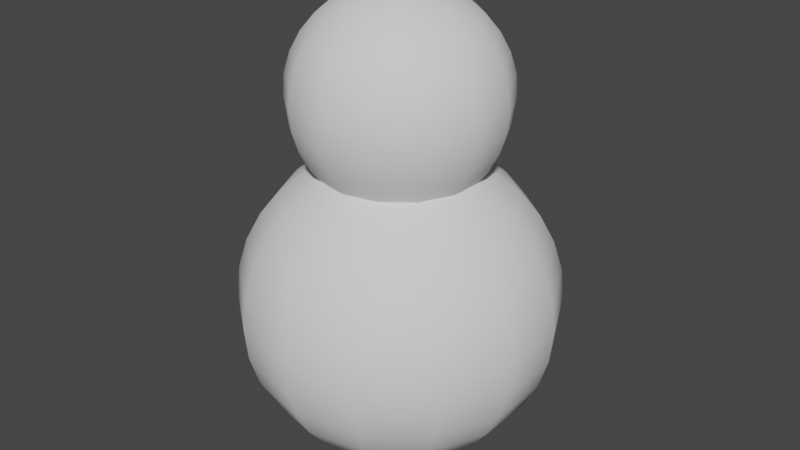 # Source: PersonBasic_EXPORT.blend  (saved by Blender 2.82.7; exported with 4.5.12 LTS)
import bpy
from mathutils import Matrix  # noqa: F401  (used for matrix-valued properties, if any)

bpy.ops.wm.read_factory_settings(use_empty=True)
scene = bpy.context.scene
scene.name = 'Scene'

# ---- collections
col_collection = bpy.data.collections.new('Collection'); scene.collection.children.link(col_collection)

# ---- world
world_world = bpy.data.worlds.new('World'); scene.world = world_world
world_world.use_nodes = True; world_world.node_tree.nodes.clear()
_N = world_world.node_tree.nodes; _L = world_world.node_tree.links
n0 = _N.new('ShaderNodeOutputWorld'); n0.name = 'World Output'; n0.location = (300, 300)
n1 = _N.new('ShaderNodeBackground'); n1.name = 'Background'; n1.location = (10, 300)
n1.inputs[0].default_value = (0.05088, 0.05088, 0.05088, 1.0)
_L.new(n1.outputs[0], n0.inputs[0])
n0.is_active_output = True
world_world.color = (0.05088, 0.05088, 0.05088)
world_world.use_sun_shadow = False
world_world.sun_shadow_jitter_overblur = 0.0

# ---- meshes
me_sphere = bpy.data.meshes.new('Sphere')
me_sphere.from_pydata([(0.0, 0.1951, 1.981), (0.0, 0.5556, 1.831), (0.0, 0.8315, 1.556), (0.0, 0.9239, 1.383), (0.0, 0.9808, 1.195), (0.0, 1.0, 1.0), (0.0, 0.9239, 0.6173), (0.0, 0.8315, 0.4444), (0.0, 0.7071, 0.2929), (0.0, 0.5556, 0.1685), (0.0, 0.3827, 0.07612), (0.0, 0.1951, 0.01921), (0.08465, 0.1758, 1.981), (0.166, 0.3448, 1.924), (0.2411, 0.5006, 1.831), (0.3068, 0.6371, 1.707), (0.3608, 0.7491, 1.556), (0.4009, 0.8324, 1.383), (0.4255, 0.8837, 1.195), (0.4339, 0.901, 1.0), (0.4255, 0.8837, 0.8049), (0.4009, 0.8324, 0.6173), (0.3608, 0.7491, 0.4444), (0.3068, 0.6371, 0.2929), (0.2411, 0.5006, 0.1685), (0.166, 0.3448, 0.07612), (0.08465, 0.1758, 0.01921), (0.1525, 0.1216, 1.981), (0.2992, 0.2386, 1.924), (0.4344, 0.3464, 1.831), (0.5528, 0.4409, 1.707), (0.6501, 0.5184, 1.556), (0.7223, 0.576, 1.383), (0.7668, 0.6115, 1.195), (0.7818, 0.6235, 1.0), (0.7668, 0.6115, 0.8049), (0.7223, 0.576, 0.6173), (0.6501, 0.5184, 0.4444), (0.5528, 0.4409, 0.2929), (0.4344, 0.3464, 0.1685), (0.2992, 0.2386, 0.07612), (0.1525, 0.1216, 0.01921), (0.1902, 0.04341, 1.981), (0.3731, 0.08515, 1.924), (0.5416, 0.1236, 1.831), (0.6894, 0.1573, 1.707), (0.8106, 0.185, 1.556), (0.9007, 0.2056, 1.383), (0.9562, 0.2182, 1.195), (0.9749, 0.2225, 1.0), (0.9562, 0.2182, 0.8049), (0.9007, 0.2056, 0.6173), (0.8106, 0.185, 0.4444), (0.6894, 0.1573, 0.2929), (0.5416, 0.1236, 0.1685), (0.3731, 0.08515, 0.07612), (0.1902, 0.04341, 0.01921), (0.1902, -0.04341, 1.981), (0.3731, -0.08516, 1.924), (0.5416, -0.1236, 1.831), (0.6894, -0.1573, 1.707), (0.8106, -0.185, 1.556), (0.9007, -0.2056, 1.383), (0.9562, -0.2182, 1.195), (0.9749, -0.2225, 1.0), (0.9562, -0.2182, 0.8049), (0.9007, -0.2056, 0.6173), (0.8106, -0.185, 0.4444), (0.6894, -0.1573, 0.2929), (0.5416, -0.1236, 0.1685), (0.3731, -0.08516, 0.07612), (0.1902, -0.04341, 0.01921), (0.1525, -0.1216, 1.981), (0.2992, -0.2386, 1.924), (0.4344, -0.3464, 1.831), (0.5528, -0.4409, 1.707), (0.6501, -0.5184, 1.556), (0.7223, -0.576, 1.383), (0.7668, -0.6115, 1.195), (0.7818, -0.6235, 1.0), (0.7668, -0.6115, 0.8049), (0.7223, -0.576, 0.6173), (0.6501, -0.5184, 0.4444), (0.5528, -0.4409, 0.2929), (0.4344, -0.3464, 0.1685), (0.2992, -0.2386, 0.07612), (0.1525, -0.1216, 0.01921), (0.08465, -0.1758, 1.981), (0.166, -0.3448, 1.924), (0.2411, -0.5006, 1.831), (0.3068, -0.6371, 1.707), (0.3608, -0.7491, 1.556), (0.4009, -0.8324, 1.383), (0.4255, -0.8837, 1.195), (0.4339, -0.901, 1.0), (0.4255, -0.8837, 0.8049), (0.4009, -0.8324, 0.6173), (0.3608, -0.7491, 0.4444), (0.3068, -0.6371, 0.2929), (0.2411, -0.5006, 0.1685), (0.166, -0.3448, 0.07612), (0.08465, -0.1758, 0.01921), (-3.744e-08, -0.1951, 1.981), (-3.744e-08, -0.3827, 1.924), (-1.119e-07, -0.5556, 1.831), (-1.268e-07, -0.7071, 1.707), (-1.268e-07, -0.8315, 1.556), (-2.759e-07, -0.9239, 1.383), (-2.759e-07, -0.9808, 1.195), (-2.461e-07, -1.0, 1.0), (-2.759e-07, -0.9808, 0.8049), (-1.864e-07, -0.9239, 0.6173), (-1.268e-07, -0.8315, 0.4444), (-1.268e-07, -0.7071, 0.2929), (-1.268e-07, -0.5556, 0.1685), (-3.744e-08, -0.3827, 0.07612), (-3.744e-08, -0.1951, 0.01921), (-0.08465, -0.1758, 1.981), (-0.166, -0.3448, 1.924), (-0.2411, -0.5006, 1.831), (-0.3068, -0.6371, 1.707), (-0.3608, -0.7491, 1.556), (-0.4009, -0.8324, 1.383), (-0.4255, -0.8837, 1.195), (-0.4339, -0.901, 1.0), (-0.4255, -0.8837, 0.8049), (-0.4009, -0.8324, 0.6173), (-0.3608, -0.7491, 0.4444), (-0.3068, -0.6371, 0.2929), (-0.2411, -0.5006, 0.1685), (-0.166, -0.3448, 0.07612), (-0.08465, -0.1758, 0.01921), (-0.1525, -0.1216, 1.981), (-0.2992, -0.2386, 1.924), (-0.4344, -0.3464, 1.831), (-0.5528, -0.4409, 1.707), (-0.6501, -0.5184, 1.556), (-0.7223, -0.576, 1.383), (-0.7668, -0.6115, 1.195), (-0.7818, -0.6235, 1.0), (-0.7668, -0.6115, 0.8049), (-0.7223, -0.576, 0.6173), (-0.6501, -0.5184, 0.4444), (-0.5528, -0.4409, 0.2929), (-0.4344, -0.3464, 0.1685), (-0.2992, -0.2386, 0.07612), (-0.1525, -0.1216, 0.01921), (-3.177e-07, -3.983e-07, 2.0), (-0.1902, -0.04341, 1.981), (-0.3731, -0.08516, 1.924), (-0.5416, -0.1236, 1.831), (-0.6894, -0.1573, 1.707), (-0.8106, -0.185, 1.556), (-0.9007, -0.2056, 1.383), (-0.9562, -0.2182, 1.195), (-0.9749, -0.2225, 1.0), (-0.9562, -0.2182, 0.8049), (-0.9007, -0.2056, 0.6173), (-0.8106, -0.185, 0.4444), (-0.6894, -0.1573, 0.2929), (-0.5416, -0.1236, 0.1685), (-0.3731, -0.08516, 0.07612), (-0.1902, -0.04341, 0.01921), (-0.1902, 0.04341, 1.981), (-0.3731, 0.08515, 1.924), (-0.5416, 0.1236, 1.831), (-0.6894, 0.1573, 1.707), (-0.8106, 0.185, 1.556), (-0.9007, 0.2056, 1.383), (-0.9562, 0.2182, 1.195), (-0.9749, 0.2225, 1.0), (-0.9562, 0.2182, 0.8049), (-0.9007, 0.2056, 0.6173), (-0.8106, 0.185, 0.4444), (-0.6894, 0.1573, 0.2929), (-0.5416, 0.1236, 0.1685), (-0.3731, 0.08515, 0.07612), (-0.1902, 0.04341, 0.01921), (-0.1525, 0.1216, 1.981), (-0.2992, 0.2386, 1.924), (-0.4344, 0.3464, 1.831), (-0.5528, 0.4409, 1.707), (-0.6501, 0.5184, 1.556), (-0.7223, 0.576, 1.383), (-0.7668, 0.6115, 1.195), (-0.7818, 0.6235, 1.0), (-0.7668, 0.6115, 0.8049), (-0.7223, 0.576, 0.6173), (-0.6501, 0.5184, 0.4444), (-0.5528, 0.4409, 0.2929), (-0.4344, 0.3464, 0.1685), (-0.2992, 0.2386, 0.07612), (-0.1525, 0.1216, 0.01921), (-0.08465, 0.1758, 1.981), (-0.166, 0.3448, 1.924), (-0.2411, 0.5006, 1.831), (-0.3068, 0.6371, 1.707), (-0.3608, 0.7491, 1.556), (-0.4009, 0.8324, 1.383), (-0.4255, 0.8837, 1.195), (-0.4339, 0.901, 1.0), (-0.4255, 0.8837, 0.8049), (-0.4009, 0.8324, 0.6173), (-0.3608, 0.7491, 0.4444), (-0.3068, 0.6371, 0.2929), (-0.2411, 0.5006, 0.1685), (-0.166, 0.3448, 0.07612), (-0.08465, 0.1758, 0.01921), (9.667e-08, 0.3827, 1.924), (2.904e-07, 0.7071, 1.707), (4.394e-07, 0.9808, 0.8049), (0.0, -3.258e-07, 0.0), (0.0, 0.1292, 2.96), (0.0, 0.3678, 2.862), (0.0, 0.5504, 2.679), (0.0, 0.6116, 2.565), (0.0, 0.6493, 2.44), (0.0, 0.662, 2.311), (0.0, 0.6116, 2.058), (0.0, 0.5504, 1.943), (0.0, 0.4681, 1.843), (0.0, 0.3678, 1.761), (0.0, 0.2533, 1.7), (0.0, 0.1292, 1.662), (0.05604, 0.1164, 2.96), (0.1099, 0.2283, 2.923), (0.1596, 0.3314, 2.862), (0.2031, 0.4218, 2.779), (0.2388, 0.4959, 2.679), (0.2654, 0.551, 2.565), (0.2817, 0.585, 2.44), (0.2872, 0.5965, 2.311), (0.2817, 0.585, 2.182), (0.2654, 0.551, 2.058), (0.2388, 0.4959, 1.943), (0.2031, 0.4218, 1.843), (0.1596, 0.3314, 1.761), (0.1099, 0.2283, 1.7), (0.05604, 0.1164, 1.662), (0.101, 0.08052, 2.96), (0.1981, 0.158, 2.923), (0.2876, 0.2293, 2.862), (0.366, 0.2919, 2.779), (0.4304, 0.3432, 2.679), (0.4782, 0.3813, 2.565), (0.5076, 0.4048, 2.44), (0.5176, 0.4128, 2.311), (0.5076, 0.4048, 2.182), (0.4782, 0.3813, 2.058), (0.4304, 0.3432, 1.943), (0.366, 0.2919, 1.843), (0.2876, 0.2293, 1.761), (0.1981, 0.158, 1.7), (0.101, 0.08052, 1.662), (0.1259, 0.02874, 2.96), (0.247, 0.05637, 2.923), (0.3586, 0.08184, 2.862), (0.4564, 0.1042, 2.779), (0.5366, 0.1225, 2.679), (0.5963, 0.1361, 2.565), (0.633, 0.1445, 2.44), (0.6454, 0.1473, 2.311), (0.633, 0.1445, 2.182), (0.5963, 0.1361, 2.058), (0.5366, 0.1225, 1.943), (0.4564, 0.1042, 1.843), (0.3586, 0.08184, 1.761), (0.247, 0.05637, 1.7), (0.1259, 0.02874, 1.662), (0.1259, -0.02874, 2.96), (0.247, -0.05637, 2.923), (0.3586, -0.08184, 2.862), (0.4564, -0.1042, 2.779), (0.5366, -0.1225, 2.679), (0.5963, -0.1361, 2.565), (0.633, -0.1445, 2.44), (0.6454, -0.1473, 2.311), (0.633, -0.1445, 2.182), (0.5963, -0.1361, 2.058), (0.5366, -0.1225, 1.943), (0.4564, -0.1042, 1.843), (0.3586, -0.08184, 1.761), (0.247, -0.05637, 1.7), (0.1259, -0.02874, 1.662), (0.101, -0.08053, 2.96), (0.1981, -0.158, 2.923), (0.2876, -0.2293, 2.862), (0.366, -0.2919, 2.779), (0.4304, -0.3432, 2.679), (0.4782, -0.3813, 2.565), (0.5076, -0.4048, 2.44), (0.5176, -0.4128, 2.311), (0.5076, -0.4048, 2.182), (0.4782, -0.3813, 2.058), (0.4304, -0.3432, 1.943), (0.366, -0.2919, 1.843), (0.2876, -0.2293, 1.761), (0.1981, -0.158, 1.7), (0.101, -0.08053, 1.662), (0.05604, -0.1164, 2.96), (0.1099, -0.2283, 2.923), (0.1596, -0.3314, 2.862), (0.2031, -0.4218, 2.779), (0.2388, -0.4959, 2.679), (0.2654, -0.551, 2.565), (0.2817, -0.585, 2.44), (0.2872, -0.5965, 2.311), (0.2817, -0.585, 2.182), (0.2654, -0.551, 2.058), (0.2388, -0.4959, 1.943), (0.2031, -0.4218, 1.843), (0.1596, -0.3314, 1.761), (0.1099, -0.2283, 1.7), (0.05604, -0.1164, 1.662), (-2.478e-08, -0.1292, 2.96), (-2.478e-08, -0.2533, 2.923), (-7.411e-08, -0.3678, 2.862), (-8.397e-08, -0.4681, 2.779), (-8.397e-08, -0.5504, 2.679), (-1.826e-07, -0.6116, 2.565), (-1.826e-07, -0.6493, 2.44), (-1.629e-07, -0.662, 2.311), (-1.826e-07, -0.6493, 2.182), (-1.234e-07, -0.6116, 2.058), (-8.397e-08, -0.5504, 1.943), (-8.397e-08, -0.4681, 1.843), (-8.397e-08, -0.3678, 1.761), (-2.478e-08, -0.2533, 1.7), (-2.478e-08, -0.1292, 1.662), (-0.05604, -0.1164, 2.96), (-0.1099, -0.2283, 2.923), (-0.1596, -0.3314, 2.862), (-0.2031, -0.4218, 2.779), (-0.2388, -0.4959, 2.679), (-0.2654, -0.551, 2.565), (-0.2817, -0.585, 2.44), (-0.2872, -0.5965, 2.311), (-0.2817, -0.585, 2.182), (-0.2654, -0.551, 2.058), (-0.2388, -0.4959, 1.943), (-0.2031, -0.4218, 1.843), (-0.1596, -0.3314, 1.761), (-0.1099, -0.2283, 1.7), (-0.05604, -0.1164, 1.662), (-0.101, -0.08053, 2.96), (-0.1981, -0.158, 2.923), (-0.2876, -0.2293, 2.862), (-0.366, -0.2919, 2.779), (-0.4304, -0.3432, 2.679), (-0.4782, -0.3813, 2.565), (-0.5076, -0.4048, 2.44), (-0.5176, -0.4128, 2.311), (-0.5076, -0.4048, 2.182), (-0.4782, -0.3813, 2.058), (-0.4304, -0.3432, 1.943), (-0.366, -0.2919, 1.843), (-0.2876, -0.2293, 1.761), (-0.1981, -0.158, 1.7), (-0.101, -0.08052, 1.662), (-2.103e-07, -2.637e-07, 2.973), (-0.1259, -0.02874, 2.96), (-0.247, -0.05637, 2.923), (-0.3586, -0.08184, 2.862), (-0.4564, -0.1042, 2.779), (-0.5366, -0.1225, 2.679), (-0.5963, -0.1361, 2.565), (-0.633, -0.1445, 2.44), (-0.6454, -0.1473, 2.311), (-0.633, -0.1445, 2.182), (-0.5963, -0.1361, 2.058), (-0.5366, -0.1225, 1.943), (-0.4564, -0.1042, 1.843), (-0.3586, -0.08184, 1.761), (-0.247, -0.05637, 1.7), (-0.1259, -0.02874, 1.662), (-0.1259, 0.02874, 2.96), (-0.247, 0.05637, 2.923), (-0.3586, 0.08184, 2.862), (-0.4564, 0.1042, 2.779), (-0.5366, 0.1225, 2.679), (-0.5963, 0.1361, 2.565), (-0.633, 0.1445, 2.44), (-0.6454, 0.1473, 2.311), (-0.633, 0.1445, 2.182), (-0.5963, 0.1361, 2.058), (-0.5366, 0.1225, 1.943), (-0.4564, 0.1042, 1.843), (-0.3586, 0.08184, 1.761), (-0.247, 0.05637, 1.7), (-0.1259, 0.02874, 1.662), (-0.101, 0.08052, 2.96), (-0.1981, 0.158, 2.923), (-0.2876, 0.2293, 2.862), (-0.366, 0.2919, 2.779), (-0.4304, 0.3432, 2.679), (-0.4782, 0.3813, 2.565), (-0.5076, 0.4048, 2.44), (-0.5176, 0.4128, 2.311), (-0.5076, 0.4048, 2.182), (-0.4782, 0.3813, 2.058), (-0.4304, 0.3432, 1.943), (-0.366, 0.2919, 1.843), (-0.2876, 0.2293, 1.761), (-0.1981, 0.158, 1.7), (-0.101, 0.08052, 1.662), (-0.05604, 0.1164, 2.96), (-0.1099, 0.2283, 2.923), (-0.1596, 0.3314, 2.862), (-0.2031, 0.4218, 2.779), (-0.2388, 0.4959, 2.679), (-0.2654, 0.551, 2.565), (-0.2817, 0.585, 2.44), (-0.2872, 0.5965, 2.311), (-0.2817, 0.585, 2.182), (-0.2654, 0.551, 2.058), (-0.2388, 0.4959, 1.943), (-0.2031, 0.4218, 1.843), (-0.1596, 0.3314, 1.761), (-0.1099, 0.2283, 1.7), (-0.05604, 0.1164, 1.662), (6.4e-08, 0.2533, 2.923), (1.922e-07, 0.4681, 2.779), (2.909e-07, 0.6493, 2.182), (0.0, -2.157e-07, 1.649)], [], [(11, 10, 25, 26), (5, 4, 18, 19), (0, 147, 12), (211, 11, 26), (210, 5, 19, 20), (208, 0, 12, 13), (6, 210, 20, 21), (1, 208, 13, 14), (7, 6, 21, 22), (209, 1, 14, 15), (8, 7, 22, 23), (2, 209, 15, 16), (9, 8, 23, 24), (3, 2, 16, 17), (10, 9, 24, 25), (4, 3, 17, 18), (17, 16, 31, 32), (25, 24, 39, 40), (18, 17, 32, 33), (26, 25, 40, 41), (19, 18, 33, 34), (12, 147, 27), (211, 26, 41), (20, 19, 34, 35), (13, 12, 27, 28), (21, 20, 35, 36), (14, 13, 28, 29), (22, 21, 36, 37), (15, 14, 29, 30), (23, 22, 37, 38), (16, 15, 30, 31), (24, 23, 38, 39), (36, 35, 50, 51), (29, 28, 43, 44), (37, 36, 51, 52), (30, 29, 44, 45), (38, 37, 52, 53), (31, 30, 45, 46), (39, 38, 53, 54), (32, 31, 46, 47), (40, 39, 54, 55), (33, 32, 47, 48), (41, 40, 55, 56), (34, 33, 48, 49), (27, 147, 42), (211, 41, 56), (35, 34, 49, 50), (28, 27, 42, 43), (55, 54, 69, 70), (48, 47, 62, 63), (56, 55, 70, 71), (49, 48, 63, 64), (42, 147, 57), (211, 56, 71), (50, 49, 64, 65), (43, 42, 57, 58), (51, 50, 65, 66), (44, 43, 58, 59), (52, 51, 66, 67), (45, 44, 59, 60), (53, 52, 67, 68), (46, 45, 60, 61), (54, 53, 68, 69), (47, 46, 61, 62), (67, 66, 81, 82), (60, 59, 74, 75), (68, 67, 82, 83), (61, 60, 75, 76), (69, 68, 83, 84), (62, 61, 76, 77), (70, 69, 84, 85), (63, 62, 77, 78), (71, 70, 85, 86), (64, 63, 78, 79), (57, 147, 72), (211, 71, 86), (65, 64, 79, 80), (58, 57, 72, 73), (66, 65, 80, 81), (59, 58, 73, 74), (86, 85, 100, 101), (79, 78, 93, 94), (72, 147, 87), (211, 86, 101), (80, 79, 94, 95), (73, 72, 87, 88), (81, 80, 95, 96), (74, 73, 88, 89), (82, 81, 96, 97), (75, 74, 89, 90), (83, 82, 97, 98), (76, 75, 90, 91), (84, 83, 98, 99), (77, 76, 91, 92), (85, 84, 99, 100), (78, 77, 92, 93), (90, 89, 104, 105), (98, 97, 112, 113), (91, 90, 105, 106), (99, 98, 113, 114), (92, 91, 106, 107), (100, 99, 114, 115), (93, 92, 107, 108), (101, 100, 115, 116), (94, 93, 108, 109), (87, 147, 102), (211, 101, 116), (95, 94, 109, 110), (88, 87, 102, 103), (96, 95, 110, 111), (89, 88, 103, 104), (97, 96, 111, 112), (109, 108, 123, 124), (102, 147, 117), (211, 116, 131), (110, 109, 124, 125), (103, 102, 117, 118), (111, 110, 125, 126), (104, 103, 118, 119), (112, 111, 126, 127), (105, 104, 119, 120), (113, 112, 127, 128), (106, 105, 120, 121), (114, 113, 128, 129), (107, 106, 121, 122), (115, 114, 129, 130), (108, 107, 122, 123), (116, 115, 130, 131), (128, 127, 142, 143), (121, 120, 135, 136), (129, 128, 143, 144), (122, 121, 136, 137), (130, 129, 144, 145), (123, 122, 137, 138), (131, 130, 145, 146), (124, 123, 138, 139), (117, 147, 132), (211, 131, 146), (125, 124, 139, 140), (118, 117, 132, 133), (126, 125, 140, 141), (119, 118, 133, 134), (127, 126, 141, 142), (120, 119, 134, 135), (132, 147, 148), (211, 146, 162), (140, 139, 155, 156), (133, 132, 148, 149), (141, 140, 156, 157), (134, 133, 149, 150), (142, 141, 157, 158), (135, 134, 150, 151), (143, 142, 158, 159), (136, 135, 151, 152), (144, 143, 159, 160), (137, 136, 152, 153), (145, 144, 160, 161), (138, 137, 153, 154), (146, 145, 161, 162), (139, 138, 154, 155), (152, 151, 166, 167), (160, 159, 174, 175), (153, 152, 167, 168), (161, 160, 175, 176), (154, 153, 168, 169), (162, 161, 176, 177), (155, 154, 169, 170), (148, 147, 163), (211, 162, 177), (156, 155, 170, 171), (149, 148, 163, 164), (157, 156, 171, 172), (150, 149, 164, 165), (158, 157, 172, 173), (151, 150, 165, 166), (159, 158, 173, 174), (171, 170, 185, 186), (164, 163, 178, 179), (172, 171, 186, 187), (165, 164, 179, 180), (173, 172, 187, 188), (166, 165, 180, 181), (174, 173, 188, 189), (167, 166, 181, 182), (175, 174, 189, 190), (168, 167, 182, 183), (176, 175, 190, 191), (169, 168, 183, 184), (177, 176, 191, 192), (170, 169, 184, 185), (163, 147, 178), (211, 177, 192), (190, 189, 204, 205), (183, 182, 197, 198), (191, 190, 205, 206), (184, 183, 198, 199), (192, 191, 206, 207), (185, 184, 199, 200), (178, 147, 193), (211, 192, 207), (186, 185, 200, 201), (179, 178, 193, 194), (187, 186, 201, 202), (180, 179, 194, 195), (188, 187, 202, 203), (181, 180, 195, 196), (189, 188, 203, 204), (182, 181, 196, 197), (202, 201, 210, 6), (195, 194, 208, 1), (203, 202, 6, 7), (196, 195, 1, 209), (204, 203, 7, 8), (197, 196, 209, 2), (205, 204, 8, 9), (198, 197, 2, 3), (206, 205, 9, 10), (199, 198, 3, 4), (207, 206, 10, 11), (200, 199, 4, 5), (193, 147, 0), (211, 207, 11), (201, 200, 5, 210), (194, 193, 0, 208), (223, 222, 237, 238), (217, 216, 230, 231), (212, 359, 224), (423, 223, 238), (422, 217, 231, 232), (420, 212, 224, 225), (218, 422, 232, 233), (213, 420, 225, 226), (219, 218, 233, 234), (421, 213, 226, 227), (220, 219, 234, 235), (214, 421, 227, 228), (221, 220, 235, 236), (215, 214, 228, 229), (222, 221, 236, 237), (216, 215, 229, 230), (229, 228, 243, 244), (237, 236, 251, 252), (230, 229, 244, 245), (238, 237, 252, 253), (231, 230, 245, 246), (224, 359, 239), (423, 238, 253), (232, 231, 246, 247), (225, 224, 239, 240), (233, 232, 247, 248), (226, 225, 240, 241), (234, 233, 248, 249), (227, 226, 241, 242), (235, 234, 249, 250), (228, 227, 242, 243), (236, 235, 250, 251), (248, 247, 262, 263), (241, 240, 255, 256), (249, 248, 263, 264), (242, 241, 256, 257), (250, 249, 264, 265), (243, 242, 257, 258), (251, 250, 265, 266), (244, 243, 258, 259), (252, 251, 266, 267), (245, 244, 259, 260), (253, 252, 267, 268), (246, 245, 260, 261), (239, 359, 254), (423, 253, 268), (247, 246, 261, 262), (240, 239, 254, 255), (267, 266, 281, 282), (260, 259, 274, 275), (268, 267, 282, 283), (261, 260, 275, 276), (254, 359, 269), (423, 268, 283), (262, 261, 276, 277), (255, 254, 269, 270), (263, 262, 277, 278), (256, 255, 270, 271), (264, 263, 278, 279), (257, 256, 271, 272), (265, 264, 279, 280), (258, 257, 272, 273), (266, 265, 280, 281), (259, 258, 273, 274), (279, 278, 293, 294), (272, 271, 286, 287), (280, 279, 294, 295), (273, 272, 287, 288), (281, 280, 295, 296), (274, 273, 288, 289), (282, 281, 296, 297), (275, 274, 289, 290), (283, 282, 297, 298), (276, 275, 290, 291), (269, 359, 284), (423, 283, 298), (277, 276, 291, 292), (270, 269, 284, 285), (278, 277, 292, 293), (271, 270, 285, 286), (298, 297, 312, 313), (291, 290, 305, 306), (284, 359, 299), (423, 298, 313), (292, 291, 306, 307), (285, 284, 299, 300), (293, 292, 307, 308), (286, 285, 300, 301), (294, 293, 308, 309), (287, 286, 301, 302), (295, 294, 309, 310), (288, 287, 302, 303), (296, 295, 310, 311), (289, 288, 303, 304), (297, 296, 311, 312), (290, 289, 304, 305), (302, 301, 316, 317), (310, 309, 324, 325), (303, 302, 317, 318), (311, 310, 325, 326), (304, 303, 318, 319), (312, 311, 326, 327), (305, 304, 319, 320), (313, 312, 327, 328), (306, 305, 320, 321), (299, 359, 314), (423, 313, 328), (307, 306, 321, 322), (300, 299, 314, 315), (308, 307, 322, 323), (301, 300, 315, 316), (309, 308, 323, 324), (321, 320, 335, 336), (314, 359, 329), (423, 328, 343), (322, 321, 336, 337), (315, 314, 329, 330), (323, 322, 337, 338), (316, 315, 330, 331), (324, 323, 338, 339), (317, 316, 331, 332), (325, 324, 339, 340), (318, 317, 332, 333), (326, 325, 340, 341), (319, 318, 333, 334), (327, 326, 341, 342), (320, 319, 334, 335), (328, 327, 342, 343), (340, 339, 354, 355), (333, 332, 347, 348), (341, 340, 355, 356), (334, 333, 348, 349), (342, 341, 356, 357), (335, 334, 349, 350), (343, 342, 357, 358), (336, 335, 350, 351), (329, 359, 344), (423, 343, 358), (337, 336, 351, 352), (330, 329, 344, 345), (338, 337, 352, 353), (331, 330, 345, 346), (339, 338, 353, 354), (332, 331, 346, 347), (344, 359, 360), (423, 358, 374), (352, 351, 367, 368), (345, 344, 360, 361), (353, 352, 368, 369), (346, 345, 361, 362), (354, 353, 369, 370), (347, 346, 362, 363), (355, 354, 370, 371), (348, 347, 363, 364), (356, 355, 371, 372), (349, 348, 364, 365), (357, 356, 372, 373), (350, 349, 365, 366), (358, 357, 373, 374), (351, 350, 366, 367), (364, 363, 378, 379), (372, 371, 386, 387), (365, 364, 379, 380), (373, 372, 387, 388), (366, 365, 380, 381), (374, 373, 388, 389), (367, 366, 381, 382), (360, 359, 375), (423, 374, 389), (368, 367, 382, 383), (361, 360, 375, 376), (369, 368, 383, 384), (362, 361, 376, 377), (370, 369, 384, 385), (363, 362, 377, 378), (371, 370, 385, 386), (383, 382, 397, 398), (376, 375, 390, 391), (384, 383, 398, 399), (377, 376, 391, 392), (385, 384, 399, 400), (378, 377, 392, 393), (386, 385, 400, 401), (379, 378, 393, 394), (387, 386, 401, 402), (380, 379, 394, 395), (388, 387, 402, 403), (381, 380, 395, 396), (389, 388, 403, 404), (382, 381, 396, 397), (375, 359, 390), (423, 389, 404), (402, 401, 416, 417), (395, 394, 409, 410), (403, 402, 417, 418), (396, 395, 410, 411), (404, 403, 418, 419), (397, 396, 411, 412), (390, 359, 405), (423, 404, 419), (398, 397, 412, 413), (391, 390, 405, 406), (399, 398, 413, 414), (392, 391, 406, 407), (400, 399, 414, 415), (393, 392, 407, 408), (401, 400, 415, 416), (394, 393, 408, 409), (414, 413, 422, 218), (407, 406, 420, 213), (415, 414, 218, 219), (408, 407, 213, 421), (416, 415, 219, 220), (409, 408, 421, 214), (417, 416, 220, 221), (410, 409, 214, 215), (418, 417, 221, 222), (411, 410, 215, 216), (419, 418, 222, 223), (412, 411, 216, 217), (405, 359, 212), (423, 419, 223), (413, 412, 217, 422), (406, 405, 212, 420)])
me_sphere.polygons.foreach_set('use_smooth', [True] * 448)
_uv = me_sphere.uv_layers.new(name='UVMap')
_uv.uv.foreach_set('vector', [0.7143, 0.0625, 0.7143, 0.125, 0.6429, 0.125, 0.6429, 0.0625, 0.7143, 0.5, 0.7143, 0.5625, 0.6429, 0.5625, 0.6429, 0.5, 0.7143, 0.9375, 0.6786, 1.0, 0.6429, 0.9375, 0.6786, 0.0, 0.7143, 0.0625, 0.6429, 0.0625, 0.7143, 0.4375, 0.7143, 0.5, 0.6429, 0.5, 0.6429, 0.4375, 0.7143, 0.875, 0.7143, 0.9375, 0.6429, 0.9375, 0.6429, 0.875, 0.7143, 0.375, 0.7143, 0.4375, 0.6429, 0.4375, 0.6429, 0.375, 0.7143, 0.8125, 0.7143, 0.875, 0.6429, 0.875, 0.6429, 0.8125, 0.7143, 0.3125, 0.7143, 0.375, 0.6429, 0.375, 0.6429, 0.3125, 0.7143, 0.75, 0.7143, 0.8125, 0.6429, 0.8125, 0.6429, 0.75, 0.7143, 0.25, 0.7143, 0.3125, 0.6429, 0.3125, 0.6429, 0.25, 0.7143, 0.6875, 0.7143, 0.75, 0.6429, 0.75, 0.6429, 0.6875, 0.7143, 0.1875, 0.7143, 0.25, 0.6429, 0.25, 0.6429, 0.1875, 0.7143, 0.625, 0.7143, 0.6875, 0.6429, 0.6875, 0.6429, 0.625, 0.7143, 0.125, 0.7143, 0.1875, 0.6429, 0.1875, 0.6429, 0.125, 0.7143, 0.5625, 0.7143, 0.625, 0.6429, 0.625, 0.6429, 0.5625, 0.6429, 0.625, 0.6429, 0.6875, 0.5714, 0.6875, 0.5714, 0.625, 0.6429, 0.125, 0.6429, 0.1875, 0.5714, 0.1875, 0.5714, 0.125, 0.6429, 0.5625, 0.6429, 0.625, 0.5714, 0.625, 0.5714, 0.5625, 0.6429, 0.0625, 0.6429, 0.125, 0.5714, 0.125, 0.5714, 0.0625, 0.6429, 0.5, 0.6429, 0.5625, 0.5714, 0.5625, 0.5714, 0.5, 0.6429, 0.9375, 0.6071, 1.0, 0.5714, 0.9375, 0.6071, 0.0, 0.6429, 0.0625, 0.5714, 0.0625, 0.6429, 0.4375, 0.6429, 0.5, 0.5714, 0.5, 0.5714, 0.4375, 0.6429, 0.875, 0.6429, 0.9375, 0.5714, 0.9375, 0.5714, 0.875, 0.6429, 0.375, 0.6429, 0.4375, 0.5714, 0.4375, 0.5714, 0.375, 0.6429, 0.8125, 0.6429, 0.875, 0.5714, 0.875, 0.5714, 0.8125, 0.6429, 0.3125, 0.6429, 0.375, 0.5714, 0.375, 0.5714, 0.3125, 0.6429, 0.75, 0.6429, 0.8125, 0.5714, 0.8125, 0.5714, 0.75, 0.6429, 0.25, 0.6429, 0.3125, 0.5714, 0.3125, 0.5714, 0.25, 0.6429, 0.6875, 0.6429, 0.75, 0.5714, 0.75, 0.5714, 0.6875, 0.6429, 0.1875, 0.6429, 0.25, 0.5714, 0.25, 0.5714, 0.1875, 0.5714, 0.375, 0.5714, 0.4375, 0.5, 0.4375, 0.5, 0.375, 0.5714, 0.8125, 0.5714, 0.875, 0.5, 0.875, 0.5, 0.8125, 0.5714, 0.3125, 0.5714, 0.375, 0.5, 0.375, 0.5, 0.3125, 0.5714, 0.75, 0.5714, 0.8125, 0.5, 0.8125, 0.5, 0.75, 0.5714, 0.25, 0.5714, 0.3125, 0.5, 0.3125, 0.5, 0.25, 0.5714, 0.6875, 0.5714, 0.75, 0.5, 0.75, 0.5, 0.6875, 0.5714, 0.1875, 0.5714, 0.25, 0.5, 0.25, 0.5, 0.1875, 0.5714, 0.625, 0.5714, 0.6875, 0.5, 0.6875, 0.5, 0.625, 0.5714, 0.125, 0.5714, 0.1875, 0.5, 0.1875, 0.5, 0.125, 0.5714, 0.5625, 0.5714, 0.625, 0.5, 0.625, 0.5, 0.5625, 0.5714, 0.0625, 0.5714, 0.125, 0.5, 0.125, 0.5, 0.0625, 0.5714, 0.5, 0.5714, 0.5625, 0.5, 0.5625, 0.5, 0.5, 0.5714, 0.9375, 0.5357, 1.0, 0.5, 0.9375, 0.5357, 0.0, 0.5714, 0.0625, 0.5, 0.0625, 0.5714, 0.4375, 0.5714, 0.5, 0.5, 0.5, 0.5, 0.4375, 0.5714, 0.875, 0.5714, 0.9375, 0.5, 0.9375, 0.5, 0.875, 0.5, 0.125, 0.5, 0.1875, 0.4286, 0.1875, 0.4286, 0.125, 0.5, 0.5625, 0.5, 0.625, 0.4286, 0.625, 0.4286, 0.5625, 0.5, 0.0625, 0.5, 0.125, 0.4286, 0.125, 0.4286, 0.0625, 0.5, 0.5, 0.5, 0.5625, 0.4286, 0.5625, 0.4286, 0.5, 0.5, 0.9375, 0.4643, 1.0, 0.4286, 0.9375, 0.4643, 0.0, 0.5, 0.0625, 0.4286, 0.0625, 0.5, 0.4375, 0.5, 0.5, 0.4286, 0.5, 0.4286, 0.4375, 0.5, 0.875, 0.5, 0.9375, 0.4286, 0.9375, 0.4286, 0.875, 0.5, 0.375, 0.5, 0.4375, 0.4286, 0.4375, 0.4286, 0.375, 0.5, 0.8125, 0.5, 0.875, 0.4286, 0.875, 0.4286, 0.8125, 0.5, 0.3125, 0.5, 0.375, 0.4286, 0.375, 0.4286, 0.3125, 0.5, 0.75, 0.5, 0.8125, 0.4286, 0.8125, 0.4286, 0.75, 0.5, 0.25, 0.5, 0.3125, 0.4286, 0.3125, 0.4286, 0.25, 0.5, 0.6875, 0.5, 0.75, 0.4286, 0.75, 0.4286, 0.6875, 0.5, 0.1875, 0.5, 0.25, 0.4286, 0.25, 0.4286, 0.1875, 0.5, 0.625, 0.5, 0.6875, 0.4286, 0.6875, 0.4286, 0.625, 0.4286, 0.3125, 0.4286, 0.375, 0.3571, 0.375, 0.3571, 0.3125, 0.4286, 0.75, 0.4286, 0.8125, 0.3571, 0.8125, 0.3571, 0.75, 0.4286, 0.25, 0.4286, 0.3125, 0.3571, 0.3125, 0.3571, 0.25, 0.4286, 0.6875, 0.4286, 0.75, 0.3571, 0.75, 0.3571, 0.6875, 0.4286, 0.1875, 0.4286, 0.25, 0.3571, 0.25, 0.3571, 0.1875, 0.4286, 0.625, 0.4286, 0.6875, 0.3571, 0.6875, 0.3571, 0.625, 0.4286, 0.125, 0.4286, 0.1875, 0.3571, 0.1875, 0.3571, 0.125, 0.4286, 0.5625, 0.4286, 0.625, 0.3571, 0.625, 0.3571, 0.5625, 0.4286, 0.0625, 0.4286, 0.125, 0.3571, 0.125, 0.3571, 0.0625, 0.4286, 0.5, 0.4286, 0.5625, 0.3571, 0.5625, 0.3571, 0.5, 0.4286, 0.9375, 0.3929, 1.0, 0.3571, 0.9375, 0.3929, 0.0, 0.4286, 0.0625, 0.3571, 0.0625, 0.4286, 0.4375, 0.4286, 0.5, 0.3571, 0.5, 0.3571, 0.4375, 0.4286, 0.875, 0.4286, 0.9375, 0.3571, 0.9375, 0.3571, 0.875, 0.4286, 0.375, 0.4286, 0.4375, 0.3571, 0.4375, 0.3571, 0.375, 0.4286, 0.8125, 0.4286, 0.875, 0.3571, 0.875, 0.3571, 0.8125, 0.3571, 0.0625, 0.3571, 0.125, 0.2857, 0.125, 0.2857, 0.0625, 0.3571, 0.5, 0.3571, 0.5625, 0.2857, 0.5625, 0.2857, 0.5, 0.3571, 0.9375, 0.3214, 1.0, 0.2857, 0.9375, 0.3214, 0.0, 0.3571, 0.0625, 0.2857, 0.0625, 0.3571, 0.4375, 0.3571, 0.5, 0.2857, 0.5, 0.2857, 0.4375, 0.3571, 0.875, 0.3571, 0.9375, 0.2857, 0.9375, 0.2857, 0.875, 0.3571, 0.375, 0.3571, 0.4375, 0.2857, 0.4375, 0.2857, 0.375, 0.3571, 0.8125, 0.3571, 0.875, 0.2857, 0.875, 0.2857, 0.8125, 0.3571, 0.3125, 0.3571, 0.375, 0.2857, 0.375, 0.2857, 0.3125, 0.3571, 0.75, 0.3571, 0.8125, 0.2857, 0.8125, 0.2857, 0.75, 0.3571, 0.25, 0.3571, 0.3125, 0.2857, 0.3125, 0.2857, 0.25, 0.3571, 0.6875, 0.3571, 0.75, 0.2857, 0.75, 0.2857, 0.6875, 0.3571, 0.1875, 0.3571, 0.25, 0.2857, 0.25, 0.2857, 0.1875, 0.3571, 0.625, 0.3571, 0.6875, 0.2857, 0.6875, 0.2857, 0.625, 0.3571, 0.125, 0.3571, 0.1875, 0.2857, 0.1875, 0.2857, 0.125, 0.3571, 0.5625, 0.3571, 0.625, 0.2857, 0.625, 0.2857, 0.5625, 0.2857, 0.75, 0.2857, 0.8125, 0.2143, 0.8125, 0.2143, 0.75, 0.2857, 0.25, 0.2857, 0.3125, 0.2143, 0.3125, 0.2143, 0.25, 0.2857, 0.6875, 0.2857, 0.75, 0.2143, 0.75, 0.2143, 0.6875, 0.2857, 0.1875, 0.2857, 0.25, 0.2143, 0.25, 0.2143, 0.1875, 0.2857, 0.625, 0.2857, 0.6875, 0.2143, 0.6875, 0.2143, 0.625, 0.2857, 0.125, 0.2857, 0.1875, 0.2143, 0.1875, 0.2143, 0.125, 0.2857, 0.5625, 0.2857, 0.625, 0.2143, 0.625, 0.2143, 0.5625, 0.2857, 0.0625, 0.2857, 0.125, 0.2143, 0.125, 0.2143, 0.0625, 0.2857, 0.5, 0.2857, 0.5625, 0.2143, 0.5625, 0.2143, 0.5, 0.2857, 0.9375, 0.25, 1.0, 0.2143, 0.9375, 0.25, 0.0, 0.2857, 0.0625, 0.2143, 0.0625, 0.2857, 0.4375, 0.2857, 0.5, 0.2143, 0.5, 0.2143, 0.4375, 0.2857, 0.875, 0.2857, 0.9375, 0.2143, 0.9375, 0.2143, 0.875, 0.2857, 0.375, 0.2857, 0.4375, 0.2143, 0.4375, 0.2143, 0.375, 0.2857, 0.8125, 0.2857, 0.875, 0.2143, 0.875, 0.2143, 0.8125, 0.2857, 0.3125, 0.2857, 0.375, 0.2143, 0.375, 0.2143, 0.3125, 0.2143, 0.5, 0.2143, 0.5625, 0.1429, 0.5625, 0.1429, 0.5, 0.2143, 0.9375, 0.1786, 1.0, 0.1429, 0.9375, 0.1786, 0.0, 0.2143, 0.0625, 0.1429, 0.0625, 0.2143, 0.4375, 0.2143, 0.5, 0.1429, 0.5, 0.1429, 0.4375, 0.2143, 0.875, 0.2143, 0.9375, 0.1429, 0.9375, 0.1429, 0.875, 0.2143, 0.375, 0.2143, 0.4375, 0.1429, 0.4375, 0.1429, 0.375, 0.2143, 0.8125, 0.2143, 0.875, 0.1429, 0.875, 0.1429, 0.8125, 0.2143, 0.3125, 0.2143, 0.375, 0.1429, 0.375, 0.1429, 0.3125, 0.2143, 0.75, 0.2143, 0.8125, 0.1429, 0.8125, 0.1429, 0.75, 0.2143, 0.25, 0.2143, 0.3125, 0.1429, 0.3125, 0.1429, 0.25, 0.2143, 0.6875, 0.2143, 0.75, 0.1429, 0.75, 0.1429, 0.6875, 0.2143, 0.1875, 0.2143, 0.25, 0.1429, 0.25, 0.1429, 0.1875, 0.2143, 0.625, 0.2143, 0.6875, 0.1429, 0.6875, 0.1429, 0.625, 0.2143, 0.125, 0.2143, 0.1875, 0.1429, 0.1875, 0.1429, 0.125, 0.2143, 0.5625, 0.2143, 0.625, 0.1429, 0.625, 0.1429, 0.5625, 0.2143, 0.0625, 0.2143, 0.125, 0.1429, 0.125, 0.1429, 0.0625, 0.1429, 0.25, 0.1429, 0.3125, 0.07143, 0.3125, 0.07143, 0.25, 0.1429, 0.6875, 0.1429, 0.75, 0.07143, 0.75, 0.07143, 0.6875, 0.1429, 0.1875, 0.1429, 0.25, 0.07143, 0.25, 0.07143, 0.1875, 0.1429, 0.625, 0.1429, 0.6875, 0.07143, 0.6875, 0.07143, 0.625, 0.1429, 0.125, 0.1429, 0.1875, 0.07143, 0.1875, 0.07143, 0.125, 0.1429, 0.5625, 0.1429, 0.625, 0.07143, 0.625, 0.07143, 0.5625, 0.1429, 0.0625, 0.1429, 0.125, 0.07143, 0.125, 0.07143, 0.0625, 0.1429, 0.5, 0.1429, 0.5625, 0.07143, 0.5625, 0.07143, 0.5, 0.1429, 0.9375, 0.1071, 1.0, 0.07143, 0.9375, 0.1071, 0.0, 0.1429, 0.0625, 0.07143, 0.0625, 0.1429, 0.4375, 0.1429, 0.5, 0.07143, 0.5, 0.07143, 0.4375, 0.1429, 0.875, 0.1429, 0.9375, 0.07143, 0.9375, 0.07143, 0.875, 0.1429, 0.375, 0.1429, 0.4375, 0.07143, 0.4375, 0.07143, 0.375, 0.1429, 0.8125, 0.1429, 0.875, 0.07143, 0.875, 0.07143, 0.8125, 0.1429, 0.3125, 0.1429, 0.375, 0.07143, 0.375, 0.07143, 0.3125, 0.1429, 0.75, 0.1429, 0.8125, 0.07143, 0.8125, 0.07143, 0.75, 0.07143, 0.9375, 0.03571, 1.0, 1.788e-07, 0.9375, 0.03571, 0.0, 0.07143, 0.0625, 2.384e-07, 0.0625, 0.07143, 0.4375, 0.07143, 0.5, 0.0, 0.5, 0.0, 0.4375, 0.07143, 0.875, 0.07143, 0.9375, 1.788e-07, 0.9375, 1.192e-07, 0.875, 0.07143, 0.375, 0.07143, 0.4375, 0.0, 0.4375, 0.0, 0.375, 0.07143, 0.8125, 0.07143, 0.875, 1.192e-07, 0.875, 2.98e-08, 0.8125, 0.07143, 0.3125, 0.07143, 0.375, 0.0, 0.375, 2.98e-08, 0.3125, 0.07143, 0.75, 0.07143, 0.8125, 2.98e-08, 0.8125, 2.98e-08, 0.75, 0.07143, 0.25, 0.07143, 0.3125, 2.98e-08, 0.3125, 2.98e-08, 0.25, 0.07143, 0.6875, 0.07143, 0.75, 2.98e-08, 0.75, 2.98e-08, 0.6875, 0.07143, 0.1875, 0.07143, 0.25, 2.98e-08, 0.25, 2.98e-08, 0.1875, 0.07143, 0.625, 0.07143, 0.6875, 2.98e-08, 0.6875, 0.0, 0.625, 0.07143, 0.125, 0.07143, 0.1875, 2.98e-08, 0.1875, 1.192e-07, 0.125, 0.07143, 0.5625, 0.07143, 0.625, 0.0, 0.625, 0.0, 0.5625, 0.07143, 0.0625, 0.07143, 0.125, 1.192e-07, 0.125, 2.384e-07, 0.0625, 0.07143, 0.5, 0.07143, 0.5625, 0.0, 0.5625, 0.0, 0.5, 1.0, 0.6875, 1.0, 0.75, 0.9286, 0.75, 0.9286, 0.6875, 1.0, 0.1875, 1.0, 0.25, 0.9286, 0.25, 0.9286, 0.1875, 1.0, 0.625, 1.0, 0.6875, 0.9286, 0.6875, 0.9286, 0.625, 1.0, 0.125, 1.0, 0.1875, 0.9286, 0.1875, 0.9286, 0.125, 1.0, 0.5625, 1.0, 0.625, 0.9286, 0.625, 0.9286, 0.5625, 1.0, 0.0625, 1.0, 0.125, 0.9286, 0.125, 0.9286, 0.0625, 1.0, 0.5, 1.0, 0.5625, 0.9286, 0.5625, 0.9286, 0.5, 1.0, 0.9375, 0.9643, 1.0, 0.9286, 0.9375, 0.9643, 0.0, 1.0, 0.0625, 0.9286, 0.0625, 1.0, 0.4375, 1.0, 0.5, 0.9286, 0.5, 0.9286, 0.4375, 1.0, 0.875, 1.0, 0.9375, 0.9286, 0.9375, 0.9286, 0.875, 1.0, 0.375, 1.0, 0.4375, 0.9286, 0.4375, 0.9286, 0.375, 1.0, 0.8125, 1.0, 0.875, 0.9286, 0.875, 0.9286, 0.8125, 1.0, 0.3125, 1.0, 0.375, 0.9286, 0.375, 0.9286, 0.3125, 1.0, 0.75, 1.0, 0.8125, 0.9286, 0.8125, 0.9286, 0.75, 1.0, 0.25, 1.0, 0.3125, 0.9286, 0.3125, 0.9286, 0.25, 0.9286, 0.4375, 0.9286, 0.5, 0.8571, 0.5, 0.8571, 0.4375, 0.9286, 0.875, 0.9286, 0.9375, 0.8571, 0.9375, 0.8571, 0.875, 0.9286, 0.375, 0.9286, 0.4375, 0.8571, 0.4375, 0.8571, 0.375, 0.9286, 0.8125, 0.9286, 0.875, 0.8571, 0.875, 0.8571, 0.8125, 0.9286, 0.3125, 0.9286, 0.375, 0.8571, 0.375, 0.8571, 0.3125, 0.9286, 0.75, 0.9286, 0.8125, 0.8571, 0.8125, 0.8571, 0.75, 0.9286, 0.25, 0.9286, 0.3125, 0.8571, 0.3125, 0.8571, 0.25, 0.9286, 0.6875, 0.9286, 0.75, 0.8571, 0.75, 0.8571, 0.6875, 0.9286, 0.1875, 0.9286, 0.25, 0.8571, 0.25, 0.8571, 0.1875, 0.9286, 0.625, 0.9286, 0.6875, 0.8571, 0.6875, 0.8571, 0.625, 0.9286, 0.125, 0.9286, 0.1875, 0.8571, 0.1875, 0.8571, 0.125, 0.9286, 0.5625, 0.9286, 0.625, 0.8571, 0.625, 0.8571, 0.5625, 0.9286, 0.0625, 0.9286, 0.125, 0.8571, 0.125, 0.8571, 0.0625, 0.9286, 0.5, 0.9286, 0.5625, 0.8571, 0.5625, 0.8571, 0.5, 0.9286, 0.9375, 0.8929, 1.0, 0.8571, 0.9375, 0.8929, 0.0, 0.9286, 0.0625, 0.8571, 0.0625, 0.8571, 0.1875, 0.8571, 0.25, 0.7857, 0.25, 0.7857, 0.1875, 0.8571, 0.625, 0.8571, 0.6875, 0.7857, 0.6875, 0.7857, 0.625, 0.8571, 0.125, 0.8571, 0.1875, 0.7857, 0.1875, 0.7857, 0.125, 0.8571, 0.5625, 0.8571, 0.625, 0.7857, 0.625, 0.7857, 0.5625, 0.8571, 0.0625, 0.8571, 0.125, 0.7857, 0.125, 0.7857, 0.0625, 0.8571, 0.5, 0.8571, 0.5625, 0.7857, 0.5625, 0.7857, 0.5, 0.8571, 0.9375, 0.8214, 1.0, 0.7857, 0.9375, 0.8214, 0.0, 0.8571, 0.0625, 0.7857, 0.0625, 0.8571, 0.4375, 0.8571, 0.5, 0.7857, 0.5, 0.7857, 0.4375, 0.8571, 0.875, 0.8571, 0.9375, 0.7857, 0.9375, 0.7857, 0.875, 0.8571, 0.375, 0.8571, 0.4375, 0.7857, 0.4375, 0.7857, 0.375, 0.8571, 0.8125, 0.8571, 0.875, 0.7857, 0.875, 0.7857, 0.8125, 0.8571, 0.3125, 0.8571, 0.375, 0.7857, 0.375, 0.7857, 0.3125, 0.8571, 0.75, 0.8571, 0.8125, 0.7857, 0.8125, 0.7857, 0.75, 0.8571, 0.25, 0.8571, 0.3125, 0.7857, 0.3125, 0.7857, 0.25, 0.8571, 0.6875, 0.8571, 0.75, 0.7857, 0.75, 0.7857, 0.6875, 0.7857, 0.375, 0.7857, 0.4375, 0.7143, 0.4375, 0.7143, 0.375, 0.7857, 0.8125, 0.7857, 0.875, 0.7143, 0.875, 0.7143, 0.8125, 0.7857, 0.3125, 0.7857, 0.375, 0.7143, 0.375, 0.7143, 0.3125, 0.7857, 0.75, 0.7857, 0.8125, 0.7143, 0.8125, 0.7143, 0.75, 0.7857, 0.25, 0.7857, 0.3125, 0.7143, 0.3125, 0.7143, 0.25, 0.7857, 0.6875, 0.7857, 0.75, 0.7143, 0.75, 0.7143, 0.6875, 0.7857, 0.1875, 0.7857, 0.25, 0.7143, 0.25, 0.7143, 0.1875, 0.7857, 0.625, 0.7857, 0.6875, 0.7143, 0.6875, 0.7143, 0.625, 0.7857, 0.125, 0.7857, 0.1875, 0.7143, 0.1875, 0.7143, 0.125, 0.7857, 0.5625, 0.7857, 0.625, 0.7143, 0.625, 0.7143, 0.5625, 0.7857, 0.0625, 0.7857, 0.125, 0.7143, 0.125, 0.7143, 0.0625, 0.7857, 0.5, 0.7857, 0.5625, 0.7143, 0.5625, 0.7143, 0.5, 0.7857, 0.9375, 0.75, 1.0, 0.7143, 0.9375, 0.75, 0.0, 0.7857, 0.0625, 0.7143, 0.0625, 0.7857, 0.4375, 0.7857, 0.5, 0.7143, 0.5, 0.7143, 0.4375, 0.7857, 0.875, 0.7857, 0.9375, 0.7143, 0.9375, 0.7143, 0.875, 0.7143, 0.0625, 0.7143, 0.125, 0.6429, 0.125, 0.6429, 0.0625, 0.7143, 0.5, 0.7143, 0.5625, 0.6429, 0.5625, 0.6429, 0.5, 0.7143, 0.9375, 0.6786, 1.0, 0.6429, 0.9375, 0.6786, 0.0, 0.7143, 0.0625, 0.6429, 0.0625, 0.7143, 0.4375, 0.7143, 0.5, 0.6429, 0.5, 0.6429, 0.4375, 0.7143, 0.875, 0.7143, 0.9375, 0.6429, 0.9375, 0.6429, 0.875, 0.7143, 0.375, 0.7143, 0.4375, 0.6429, 0.4375, 0.6429, 0.375, 0.7143, 0.8125, 0.7143, 0.875, 0.6429, 0.875, 0.6429, 0.8125, 0.7143, 0.3125, 0.7143, 0.375, 0.6429, 0.375, 0.6429, 0.3125, 0.7143, 0.75, 0.7143, 0.8125, 0.6429, 0.8125, 0.6429, 0.75, 0.7143, 0.25, 0.7143, 0.3125, 0.6429, 0.3125, 0.6429, 0.25, 0.7143, 0.6875, 0.7143, 0.75, 0.6429, 0.75, 0.6429, 0.6875, 0.7143, 0.1875, 0.7143, 0.25, 0.6429, 0.25, 0.6429, 0.1875, 0.7143, 0.625, 0.7143, 0.6875, 0.6429, 0.6875, 0.6429, 0.625, 0.7143, 0.125, 0.7143, 0.1875, 0.6429, 0.1875, 0.6429, 0.125, 0.7143, 0.5625, 0.7143, 0.625, 0.6429, 0.625, 0.6429, 0.5625, 0.6429, 0.625, 0.6429, 0.6875, 0.5714, 0.6875, 0.5714, 0.625, 0.6429, 0.125, 0.6429, 0.1875, 0.5714, 0.1875, 0.5714, 0.125, 0.6429, 0.5625, 0.6429, 0.625, 0.5714, 0.625, 0.5714, 0.5625, 0.6429, 0.0625, 0.6429, 0.125, 0.5714, 0.125, 0.5714, 0.0625, 0.6429, 0.5, 0.6429, 0.5625, 0.5714, 0.5625, 0.5714, 0.5, 0.6429, 0.9375, 0.6071, 1.0, 0.5714, 0.9375, 0.6071, 0.0, 0.6429, 0.0625, 0.5714, 0.0625, 0.6429, 0.4375, 0.6429, 0.5, 0.5714, 0.5, 0.5714, 0.4375, 0.6429, 0.875, 0.6429, 0.9375, 0.5714, 0.9375, 0.5714, 0.875, 0.6429, 0.375, 0.6429, 0.4375, 0.5714, 0.4375, 0.5714, 0.375, 0.6429, 0.8125, 0.6429, 0.875, 0.5714, 0.875, 0.5714, 0.8125, 0.6429, 0.3125, 0.6429, 0.375, 0.5714, 0.375, 0.5714, 0.3125, 0.6429, 0.75, 0.6429, 0.8125, 0.5714, 0.8125, 0.5714, 0.75, 0.6429, 0.25, 0.6429, 0.3125, 0.5714, 0.3125, 0.5714, 0.25, 0.6429, 0.6875, 0.6429, 0.75, 0.5714, 0.75, 0.5714, 0.6875, 0.6429, 0.1875, 0.6429, 0.25, 0.5714, 0.25, 0.5714, 0.1875, 0.5714, 0.375, 0.5714, 0.4375, 0.5, 0.4375, 0.5, 0.375, 0.5714, 0.8125, 0.5714, 0.875, 0.5, 0.875, 0.5, 0.8125, 0.5714, 0.3125, 0.5714, 0.375, 0.5, 0.375, 0.5, 0.3125, 0.5714, 0.75, 0.5714, 0.8125, 0.5, 0.8125, 0.5, 0.75, 0.5714, 0.25, 0.5714, 0.3125, 0.5, 0.3125, 0.5, 0.25, 0.5714, 0.6875, 0.5714, 0.75, 0.5, 0.75, 0.5, 0.6875, 0.5714, 0.1875, 0.5714, 0.25, 0.5, 0.25, 0.5, 0.1875, 0.5714, 0.625, 0.5714, 0.6875, 0.5, 0.6875, 0.5, 0.625, 0.5714, 0.125, 0.5714, 0.1875, 0.5, 0.1875, 0.5, 0.125, 0.5714, 0.5625, 0.5714, 0.625, 0.5, 0.625, 0.5, 0.5625, 0.5714, 0.0625, 0.5714, 0.125, 0.5, 0.125, 0.5, 0.0625, 0.5714, 0.5, 0.5714, 0.5625, 0.5, 0.5625, 0.5, 0.5, 0.5714, 0.9375, 0.5357, 1.0, 0.5, 0.9375, 0.5357, 0.0, 0.5714, 0.0625, 0.5, 0.0625, 0.5714, 0.4375, 0.5714, 0.5, 0.5, 0.5, 0.5, 0.4375, 0.5714, 0.875, 0.5714, 0.9375, 0.5, 0.9375, 0.5, 0.875, 0.5, 0.125, 0.5, 0.1875, 0.4286, 0.1875, 0.4286, 0.125, 0.5, 0.5625, 0.5, 0.625, 0.4286, 0.625, 0.4286, 0.5625, 0.5, 0.0625, 0.5, 0.125, 0.4286, 0.125, 0.4286, 0.0625, 0.5, 0.5, 0.5, 0.5625, 0.4286, 0.5625, 0.4286, 0.5, 0.5, 0.9375, 0.4643, 1.0, 0.4286, 0.9375, 0.4643, 0.0, 0.5, 0.0625, 0.4286, 0.0625, 0.5, 0.4375, 0.5, 0.5, 0.4286, 0.5, 0.4286, 0.4375, 0.5, 0.875, 0.5, 0.9375, 0.4286, 0.9375, 0.4286, 0.875, 0.5, 0.375, 0.5, 0.4375, 0.4286, 0.4375, 0.4286, 0.375, 0.5, 0.8125, 0.5, 0.875, 0.4286, 0.875, 0.4286, 0.8125, 0.5, 0.3125, 0.5, 0.375, 0.4286, 0.375, 0.4286, 0.3125, 0.5, 0.75, 0.5, 0.8125, 0.4286, 0.8125, 0.4286, 0.75, 0.5, 0.25, 0.5, 0.3125, 0.4286, 0.3125, 0.4286, 0.25, 0.5, 0.6875, 0.5, 0.75, 0.4286, 0.75, 0.4286, 0.6875, 0.5, 0.1875, 0.5, 0.25, 0.4286, 0.25, 0.4286, 0.1875, 0.5, 0.625, 0.5, 0.6875, 0.4286, 0.6875, 0.4286, 0.625, 0.4286, 0.3125, 0.4286, 0.375, 0.3571, 0.375, 0.3571, 0.3125, 0.4286, 0.75, 0.4286, 0.8125, 0.3571, 0.8125, 0.3571, 0.75, 0.4286, 0.25, 0.4286, 0.3125, 0.3571, 0.3125, 0.3571, 0.25, 0.4286, 0.6875, 0.4286, 0.75, 0.3571, 0.75, 0.3571, 0.6875, 0.4286, 0.1875, 0.4286, 0.25, 0.3571, 0.25, 0.3571, 0.1875, 0.4286, 0.625, 0.4286, 0.6875, 0.3571, 0.6875, 0.3571, 0.625, 0.4286, 0.125, 0.4286, 0.1875, 0.3571, 0.1875, 0.3571, 0.125, 0.4286, 0.5625, 0.4286, 0.625, 0.3571, 0.625, 0.3571, 0.5625, 0.4286, 0.0625, 0.4286, 0.125, 0.3571, 0.125, 0.3571, 0.0625, 0.4286, 0.5, 0.4286, 0.5625, 0.3571, 0.5625, 0.3571, 0.5, 0.4286, 0.9375, 0.3929, 1.0, 0.3571, 0.9375, 0.3929, 0.0, 0.4286, 0.0625, 0.3571, 0.0625, 0.4286, 0.4375, 0.4286, 0.5, 0.3571, 0.5, 0.3571, 0.4375, 0.4286, 0.875, 0.4286, 0.9375, 0.3571, 0.9375, 0.3571, 0.875, 0.4286, 0.375, 0.4286, 0.4375, 0.3571, 0.4375, 0.3571, 0.375, 0.4286, 0.8125, 0.4286, 0.875, 0.3571, 0.875, 0.3571, 0.8125, 0.3571, 0.0625, 0.3571, 0.125, 0.2857, 0.125, 0.2857, 0.0625, 0.3571, 0.5, 0.3571, 0.5625, 0.2857, 0.5625, 0.2857, 0.5, 0.3571, 0.9375, 0.3214, 1.0, 0.2857, 0.9375, 0.3214, 0.0, 0.3571, 0.0625, 0.2857, 0.0625, 0.3571, 0.4375, 0.3571, 0.5, 0.2857, 0.5, 0.2857, 0.4375, 0.3571, 0.875, 0.3571, 0.9375, 0.2857, 0.9375, 0.2857, 0.875, 0.3571, 0.375, 0.3571, 0.4375, 0.2857, 0.4375, 0.2857, 0.375, 0.3571, 0.8125, 0.3571, 0.875, 0.2857, 0.875, 0.2857, 0.8125, 0.3571, 0.3125, 0.3571, 0.375, 0.2857, 0.375, 0.2857, 0.3125, 0.3571, 0.75, 0.3571, 0.8125, 0.2857, 0.8125, 0.2857, 0.75, 0.3571, 0.25, 0.3571, 0.3125, 0.2857, 0.3125, 0.2857, 0.25, 0.3571, 0.6875, 0.3571, 0.75, 0.2857, 0.75, 0.2857, 0.6875, 0.3571, 0.1875, 0.3571, 0.25, 0.2857, 0.25, 0.2857, 0.1875, 0.3571, 0.625, 0.3571, 0.6875, 0.2857, 0.6875, 0.2857, 0.625, 0.3571, 0.125, 0.3571, 0.1875, 0.2857, 0.1875, 0.2857, 0.125, 0.3571, 0.5625, 0.3571, 0.625, 0.2857, 0.625, 0.2857, 0.5625, 0.2857, 0.75, 0.2857, 0.8125, 0.2143, 0.8125, 0.2143, 0.75, 0.2857, 0.25, 0.2857, 0.3125, 0.2143, 0.3125, 0.2143, 0.25, 0.2857, 0.6875, 0.2857, 0.75, 0.2143, 0.75, 0.2143, 0.6875, 0.2857, 0.1875, 0.2857, 0.25, 0.2143, 0.25, 0.2143, 0.1875, 0.2857, 0.625, 0.2857, 0.6875, 0.2143, 0.6875, 0.2143, 0.625, 0.2857, 0.125, 0.2857, 0.1875, 0.2143, 0.1875, 0.2143, 0.125, 0.2857, 0.5625, 0.2857, 0.625, 0.2143, 0.625, 0.2143, 0.5625, 0.2857, 0.0625, 0.2857, 0.125, 0.2143, 0.125, 0.2143, 0.0625, 0.2857, 0.5, 0.2857, 0.5625, 0.2143, 0.5625, 0.2143, 0.5, 0.2857, 0.9375, 0.25, 1.0, 0.2143, 0.9375, 0.25, 0.0, 0.2857, 0.0625, 0.2143, 0.0625, 0.2857, 0.4375, 0.2857, 0.5, 0.2143, 0.5, 0.2143, 0.4375, 0.2857, 0.875, 0.2857, 0.9375, 0.2143, 0.9375, 0.2143, 0.875, 0.2857, 0.375, 0.2857, 0.4375, 0.2143, 0.4375, 0.2143, 0.375, 0.2857, 0.8125, 0.2857, 0.875, 0.2143, 0.875, 0.2143, 0.8125, 0.2857, 0.3125, 0.2857, 0.375, 0.2143, 0.375, 0.2143, 0.3125, 0.2143, 0.5, 0.2143, 0.5625, 0.1429, 0.5625, 0.1429, 0.5, 0.2143, 0.9375, 0.1786, 1.0, 0.1429, 0.9375, 0.1786, 0.0, 0.2143, 0.0625, 0.1429, 0.0625, 0.2143, 0.4375, 0.2143, 0.5, 0.1429, 0.5, 0.1429, 0.4375, 0.2143, 0.875, 0.2143, 0.9375, 0.1429, 0.9375, 0.1429, 0.875, 0.2143, 0.375, 0.2143, 0.4375, 0.1429, 0.4375, 0.1429, 0.375, 0.2143, 0.8125, 0.2143, 0.875, 0.1429, 0.875, 0.1429, 0.8125, 0.2143, 0.3125, 0.2143, 0.375, 0.1429, 0.375, 0.1429, 0.3125, 0.2143, 0.75, 0.2143, 0.8125, 0.1429, 0.8125, 0.1429, 0.75, 0.2143, 0.25, 0.2143, 0.3125, 0.1429, 0.3125, 0.1429, 0.25, 0.2143, 0.6875, 0.2143, 0.75, 0.1429, 0.75, 0.1429, 0.6875, 0.2143, 0.1875, 0.2143, 0.25, 0.1429, 0.25, 0.1429, 0.1875, 0.2143, 0.625, 0.2143, 0.6875, 0.1429, 0.6875, 0.1429, 0.625, 0.2143, 0.125, 0.2143, 0.1875, 0.1429, 0.1875, 0.1429, 0.125, 0.2143, 0.5625, 0.2143, 0.625, 0.1429, 0.625, 0.1429, 0.5625, 0.2143, 0.0625, 0.2143, 0.125, 0.1429, 0.125, 0.1429, 0.0625, 0.1429, 0.25, 0.1429, 0.3125, 0.07143, 0.3125, 0.07143, 0.25, 0.1429, 0.6875, 0.1429, 0.75, 0.07143, 0.75, 0.07143, 0.6875, 0.1429, 0.1875, 0.1429, 0.25, 0.07143, 0.25, 0.07143, 0.1875, 0.1429, 0.625, 0.1429, 0.6875, 0.07143, 0.6875, 0.07143, 0.625, 0.1429, 0.125, 0.1429, 0.1875, 0.07143, 0.1875, 0.07143, 0.125, 0.1429, 0.5625, 0.1429, 0.625, 0.07143, 0.625, 0.07143, 0.5625, 0.1429, 0.0625, 0.1429, 0.125, 0.07143, 0.125, 0.07143, 0.0625, 0.1429, 0.5, 0.1429, 0.5625, 0.07143, 0.5625, 0.07143, 0.5, 0.1429, 0.9375, 0.1071, 1.0, 0.07143, 0.9375, 0.1071, 0.0, 0.1429, 0.0625, 0.07143, 0.0625, 0.1429, 0.4375, 0.1429, 0.5, 0.07143, 0.5, 0.07143, 0.4375, 0.1429, 0.875, 0.1429, 0.9375, 0.07143, 0.9375, 0.07143, 0.875, 0.1429, 0.375, 0.1429, 0.4375, 0.07143, 0.4375, 0.07143, 0.375, 0.1429, 0.8125, 0.1429, 0.875, 0.07143, 0.875, 0.07143, 0.8125, 0.1429, 0.3125, 0.1429, 0.375, 0.07143, 0.375, 0.07143, 0.3125, 0.1429, 0.75, 0.1429, 0.8125, 0.07143, 0.8125, 0.07143, 0.75, 0.07143, 0.9375, 0.03571, 1.0, 1.788e-07, 0.9375, 0.03571, 0.0, 0.07143, 0.0625, 2.384e-07, 0.0625, 0.07143, 0.4375, 0.07143, 0.5, 0.0, 0.5, 0.0, 0.4375, 0.07143, 0.875, 0.07143, 0.9375, 1.788e-07, 0.9375, 1.192e-07, 0.875, 0.07143, 0.375, 0.07143, 0.4375, 0.0, 0.4375, 0.0, 0.375, 0.07143, 0.8125, 0.07143, 0.875, 1.192e-07, 0.875, 2.98e-08, 0.8125, 0.07143, 0.3125, 0.07143, 0.375, 0.0, 0.375, 2.98e-08, 0.3125, 0.07143, 0.75, 0.07143, 0.8125, 2.98e-08, 0.8125, 2.98e-08, 0.75, 0.07143, 0.25, 0.07143, 0.3125, 2.98e-08, 0.3125, 2.98e-08, 0.25, 0.07143, 0.6875, 0.07143, 0.75, 2.98e-08, 0.75, 2.98e-08, 0.6875, 0.07143, 0.1875, 0.07143, 0.25, 2.98e-08, 0.25, 2.98e-08, 0.1875, 0.07143, 0.625, 0.07143, 0.6875, 2.98e-08, 0.6875, 0.0, 0.625, 0.07143, 0.125, 0.07143, 0.1875, 2.98e-08, 0.1875, 1.192e-07, 0.125, 0.07143, 0.5625, 0.07143, 0.625, 0.0, 0.625, 0.0, 0.5625, 0.07143, 0.0625, 0.07143, 0.125, 1.192e-07, 0.125, 2.384e-07, 0.0625, 0.07143, 0.5, 0.07143, 0.5625, 0.0, 0.5625, 0.0, 0.5, 1.0, 0.6875, 1.0, 0.75, 0.9286, 0.75, 0.9286, 0.6875, 1.0, 0.1875, 1.0, 0.25, 0.9286, 0.25, 0.9286, 0.1875, 1.0, 0.625, 1.0, 0.6875, 0.9286, 0.6875, 0.9286, 0.625, 1.0, 0.125, 1.0, 0.1875, 0.9286, 0.1875, 0.9286, 0.125, 1.0, 0.5625, 1.0, 0.625, 0.9286, 0.625, 0.9286, 0.5625, 1.0, 0.0625, 1.0, 0.125, 0.9286, 0.125, 0.9286, 0.0625, 1.0, 0.5, 1.0, 0.5625, 0.9286, 0.5625, 0.9286, 0.5, 1.0, 0.9375, 0.9643, 1.0, 0.9286, 0.9375, 0.9643, 0.0, 1.0, 0.0625, 0.9286, 0.0625, 1.0, 0.4375, 1.0, 0.5, 0.9286, 0.5, 0.9286, 0.4375, 1.0, 0.875, 1.0, 0.9375, 0.9286, 0.9375, 0.9286, 0.875, 1.0, 0.375, 1.0, 0.4375, 0.9286, 0.4375, 0.9286, 0.375, 1.0, 0.8125, 1.0, 0.875, 0.9286, 0.875, 0.9286, 0.8125, 1.0, 0.3125, 1.0, 0.375, 0.9286, 0.375, 0.9286, 0.3125, 1.0, 0.75, 1.0, 0.8125, 0.9286, 0.8125, 0.9286, 0.75, 1.0, 0.25, 1.0, 0.3125, 0.9286, 0.3125, 0.9286, 0.25, 0.9286, 0.4375, 0.9286, 0.5, 0.8571, 0.5, 0.8571, 0.4375, 0.9286, 0.875, 0.9286, 0.9375, 0.8571, 0.9375, 0.8571, 0.875, 0.9286, 0.375, 0.9286, 0.4375, 0.8571, 0.4375, 0.8571, 0.375, 0.9286, 0.8125, 0.9286, 0.875, 0.8571, 0.875, 0.8571, 0.8125, 0.9286, 0.3125, 0.9286, 0.375, 0.8571, 0.375, 0.8571, 0.3125, 0.9286, 0.75, 0.9286, 0.8125, 0.8571, 0.8125, 0.8571, 0.75, 0.9286, 0.25, 0.9286, 0.3125, 0.8571, 0.3125, 0.8571, 0.25, 0.9286, 0.6875, 0.9286, 0.75, 0.8571, 0.75, 0.8571, 0.6875, 0.9286, 0.1875, 0.9286, 0.25, 0.8571, 0.25, 0.8571, 0.1875, 0.9286, 0.625, 0.9286, 0.6875, 0.8571, 0.6875, 0.8571, 0.625, 0.9286, 0.125, 0.9286, 0.1875, 0.8571, 0.1875, 0.8571, 0.125, 0.9286, 0.5625, 0.9286, 0.625, 0.8571, 0.625, 0.8571, 0.5625, 0.9286, 0.0625, 0.9286, 0.125, 0.8571, 0.125, 0.8571, 0.0625, 0.9286, 0.5, 0.9286, 0.5625, 0.8571, 0.5625, 0.8571, 0.5, 0.9286, 0.9375, 0.8929, 1.0, 0.8571, 0.9375, 0.8929, 0.0, 0.9286, 0.0625, 0.8571, 0.0625, 0.8571, 0.1875, 0.8571, 0.25, 0.7857, 0.25, 0.7857, 0.1875, 0.8571, 0.625, 0.8571, 0.6875, 0.7857, 0.6875, 0.7857, 0.625, 0.8571, 0.125, 0.8571, 0.1875, 0.7857, 0.1875, 0.7857, 0.125, 0.8571, 0.5625, 0.8571, 0.625, 0.7857, 0.625, 0.7857, 0.5625, 0.8571, 0.0625, 0.8571, 0.125, 0.7857, 0.125, 0.7857, 0.0625, 0.8571, 0.5, 0.8571, 0.5625, 0.7857, 0.5625, 0.7857, 0.5, 0.8571, 0.9375, 0.8214, 1.0, 0.7857, 0.9375, 0.8214, 0.0, 0.8571, 0.0625, 0.7857, 0.0625, 0.8571, 0.4375, 0.8571, 0.5, 0.7857, 0.5, 0.7857, 0.4375, 0.8571, 0.875, 0.8571, 0.9375, 0.7857, 0.9375, 0.7857, 0.875, 0.8571, 0.375, 0.8571, 0.4375, 0.7857, 0.4375, 0.7857, 0.375, 0.8571, 0.8125, 0.8571, 0.875, 0.7857, 0.875, 0.7857, 0.8125, 0.8571, 0.3125, 0.8571, 0.375, 0.7857, 0.375, 0.7857, 0.3125, 0.8571, 0.75, 0.8571, 0.8125, 0.7857, 0.8125, 0.7857, 0.75, 0.8571, 0.25, 0.8571, 0.3125, 0.7857, 0.3125, 0.7857, 0.25, 0.8571, 0.6875, 0.8571, 0.75, 0.7857, 0.75, 0.7857, 0.6875, 0.7857, 0.375, 0.7857, 0.4375, 0.7143, 0.4375, 0.7143, 0.375, 0.7857, 0.8125, 0.7857, 0.875, 0.7143, 0.875, 0.7143, 0.8125, 0.7857, 0.3125, 0.7857, 0.375, 0.7143, 0.375, 0.7143, 0.3125, 0.7857, 0.75, 0.7857, 0.8125, 0.7143, 0.8125, 0.7143, 0.75, 0.7857, 0.25, 0.7857, 0.3125, 0.7143, 0.3125, 0.7143, 0.25, 0.7857, 0.6875, 0.7857, 0.75, 0.7143, 0.75, 0.7143, 0.6875, 0.7857, 0.1875, 0.7857, 0.25, 0.7143, 0.25, 0.7143, 0.1875, 0.7857, 0.625, 0.7857, 0.6875, 0.7143, 0.6875, 0.7143, 0.625, 0.7857, 0.125, 0.7857, 0.1875, 0.7143, 0.1875, 0.7143, 0.125, 0.7857, 0.5625, 0.7857, 0.625, 0.7143, 0.625, 0.7143, 0.5625, 0.7857, 0.0625, 0.7857, 0.125, 0.7143, 0.125, 0.7143, 0.0625, 0.7857, 0.5, 0.7857, 0.5625, 0.7143, 0.5625, 0.7143, 0.5, 0.7857, 0.9375, 0.75, 1.0, 0.7143, 0.9375, 0.75, 0.0, 0.7857, 0.0625, 0.7143, 0.0625, 0.7857, 0.4375, 0.7857, 0.5, 0.7143, 0.5, 0.7143, 0.4375, 0.7857, 0.875, 0.7857, 0.9375, 0.7143, 0.9375, 0.7143, 0.875])
me_sphere.use_remesh_fix_poles = True
me_sphere.use_remesh_preserve_attributes = False
me_sphere.use_mirror_vertex_groups = False
me_sphere.update()

# ---- objects
ob_person = bpy.data.objects.new('Person', me_sphere)

# ---- transforms, parenting, visibility, modifiers, constraints
ob_person.location = (0.0, 0.0, 0.0)
ob_person.lineart.crease_threshold = 0.0

# ---- collection membership
col_collection.objects.link(ob_person)

# ---- scene / render settings (as saved in the file)
scene.frame_start = 1; scene.frame_end = 250; scene.frame_set(1)
scene.render.engine = 'BLENDER_EEVEE_NEXT'
scene.cycles.use_denoising = False
scene.cycles.samples = 128
scene.cycles.sampling_pattern = 'TABULATED_SOBOL'
scene.cycles.use_adaptive_sampling = False
scene.cycles.use_light_tree = False
scene.view_settings.view_transform = 'Filmic'
bpy.context.view_layer.update()

# ---- added for rendering (the .blend has no active camera and no usable light): camera, sun
cam_auto = bpy.data.cameras.new('AutoCamera')
cam_auto.lens = 50.0
cam_auto.sensor_width = 36.0
cam_auto.clip_end = 1000.0
ob_auto_camera = bpy.data.objects.new('AutoCamera', cam_auto)
scene.collection.objects.link(ob_auto_camera)
ob_auto_camera.location = (3.7744, -4.52928, 4.50612)
ob_auto_camera.rotation_euler = (1.09748, -7.21219e-08, 0.694738)
scene.camera = ob_auto_camera
light_auto_sun = bpy.data.lights.new('AutoSun', 'SUN')
light_auto_sun.energy = 3.0
light_auto_sun.angle = 0.0523599
ob_auto_sun = bpy.data.objects.new('AutoSun', light_auto_sun)
scene.collection.objects.link(ob_auto_sun)
ob_auto_sun.rotation_euler = (0.872665, 0.174533, 0.523599)
bpy.context.view_layer.update()

